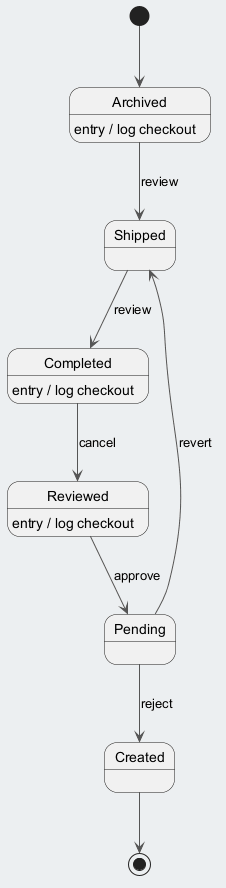

The diagram above was rendered by PlantUML. Its source (embedded in the PNG):
@startuml
skinparam backgroundColor #ECEFF1
skinparam classBackgroundColor #FFFFFF
skinparam classBorderColor #455A64
skinparam ArrowColor #555555
[*] --> Archived
Archived --> Shipped : review
Archived : entry / log checkout
Shipped --> Completed : review
Completed --> Reviewed : cancel
Completed : entry / log checkout
Reviewed --> Pending : approve
Reviewed : entry / log checkout
Pending --> Created : reject
Pending --> Shipped : revert
Created --> [*]
@enduml